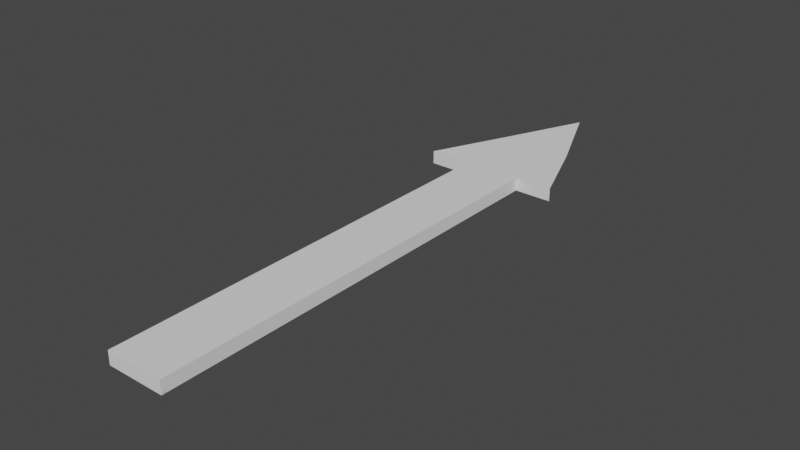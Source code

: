 # Source: ArrowStraight.blend  (saved by Blender 2.92.15; exported with 4.5.12 LTS)
import bpy
from mathutils import Matrix  # noqa: F401  (used for matrix-valued properties, if any)

bpy.ops.wm.read_factory_settings(use_empty=True)
scene = bpy.context.scene
scene.name = 'Scene'

# ---- collections
col_collection = bpy.data.collections.new('Collection'); scene.collection.children.link(col_collection)

# ---- world
world_world = bpy.data.worlds.new('World'); scene.world = world_world
world_world.use_nodes = True; world_world.node_tree.nodes.clear()
_N = world_world.node_tree.nodes; _L = world_world.node_tree.links
n0 = _N.new('ShaderNodeOutputWorld'); n0.name = 'World Output'; n0.location = (300, 300)
n1 = _N.new('ShaderNodeBackground'); n1.name = 'Background'; n1.location = (10, 300)
n1.inputs[0].default_value = (0.05088, 0.05088, 0.05088, 1.0)
_L.new(n1.outputs[0], n0.inputs[0])
n0.is_active_output = True
world_world.color = (0.05088, 0.05088, 0.05088)
world_world.use_sun_shadow = False
world_world.sun_shadow_jitter_overblur = 0.0

# ---- meshes
me_cube_006 = bpy.data.meshes.new('Cube.006')
me_cube_006.from_pydata([(-1.0, -0.7602, -1.0), (-1.0, -0.7602, 1.0), (-1.0, 0.7404, -1.0), (-1.0, 0.7404, 1.0), (1.0, -0.7602, -1.0), (1.0, -0.7602, 1.0), (1.0, 0.7404, -1.0), (1.0, 0.7404, 1.0), (-1.0, 1.863, 1.0), (1.0, 1.863, 1.0), (1.0, -1.737, 1.0), (-1.0, -1.737, 1.0), (-1.0, 1.0, 1.336), (-1.0, 1.858, 1.0), (-1.0, -0.008552, 1.742), (-1.0, -1.0, 1.34), (-0.01622, -0.7756, -0.9897), (-0.01621, 0.5773, -0.7874), (1.237, -0.7756, -0.9897), (1.237, 0.5773, -0.7874)], [], [(0, 1, 3, 2), (2, 3, 7, 6), (6, 7, 5, 4), (4, 5, 1, 0), (0, 2, 6, 4), (3, 1, 15, 14, 12), (1, 5, 10, 11), (7, 3, 13, 8, 9), (3, 12, 13), (11, 15, 1), (19, 17, 16, 18), (17, 19, 18, 16)])
_uv = me_cube_006.uv_layers.new(name='UVMap')
_uv.uv.foreach_set('vector', [0.375, 0.0, 0.625, 0.0, 0.625, 0.25, 0.375, 0.25, 0.375, 0.25, 0.625, 0.25, 0.625, 0.5, 0.375, 0.5, 0.375, 0.5, 0.625, 0.5, 0.625, 0.75, 0.375, 0.75, 0.375, 0.75, 0.625, 0.75, 0.625, 1.0, 0.375, 1.0, 0.375, 0.0, 0.375, 0.25, 0.375, 0.5, 0.375, 0.75, 0.625, 0.25, 0.625, 0.0, 0.625, 0.0, 0.625, 0.1239, 0.625, 0.25, 0.625, 1.0, 0.625, 0.75, 0.625, 0.75, 0.625, 1.0, 0.625, 0.5, 0.625, 0.25, 0.625, 0.25, 0.625, 0.25, 0.625, 0.5, 0.625, 0.25, 0.625, 0.25, 0.625, 0.25, 0.625, 0.0, 0.625, 0.0, 0.625, 0.0, 0.375, 0.5, 0.375, 0.25, 0.375, 1.0, 0.375, 0.75, 0.125, 0.5, 0.375, 0.5, 0.375, 0.75, 0.125, 0.75])
me_cube_006.use_remesh_fix_poles = True
me_cube_006.use_remesh_preserve_attributes = False
me_cube_006.use_mirror_vertex_groups = False
me_cube_006.update()

# ---- objects
ob_cube_002 = bpy.data.objects.new('Cube.002', me_cube_006)

# ---- transforms, parenting, visibility, modifiers, constraints
ob_cube_002.location = (0.0, 0.0, 0.0)
ob_cube_002.rotation_euler = (-1.571, 1.571, 0.0)
ob_cube_002.scale = (0.01747, 0.1021, 0.5754)
ob_cube_002.lineart.crease_threshold = 0.0

# ---- collection membership
col_collection.objects.link(ob_cube_002)

# ---- scene / render settings (as saved in the file)
scene.frame_start = 1; scene.frame_end = 250; scene.frame_set(1)
scene.render.engine = 'BLENDER_EEVEE_NEXT'
scene.cycles.use_denoising = False
scene.cycles.samples = 128
scene.cycles.sampling_pattern = 'TABULATED_SOBOL'
scene.cycles.use_adaptive_sampling = False
scene.cycles.use_light_tree = False
scene.view_settings.view_transform = 'Filmic'
bpy.context.view_layer.update()

# ---- added for rendering (the .blend has no active camera and no usable light): camera, sun
cam_auto = bpy.data.cameras.new('AutoCamera')
cam_auto.lens = 50.0
cam_auto.sensor_width = 36.0
cam_auto.clip_end = 1000.0
ob_auto_camera = bpy.data.objects.new('AutoCamera', cam_auto)
scene.collection.objects.link(ob_auto_camera)
ob_auto_camera.location = (1.49274, -1.58559, 1.19728)
ob_auto_camera.rotation_euler = (1.09748, -7.21219e-08, 0.694738)
scene.camera = ob_auto_camera
light_auto_sun = bpy.data.lights.new('AutoSun', 'SUN')
light_auto_sun.energy = 3.0
light_auto_sun.angle = 0.0523599
ob_auto_sun = bpy.data.objects.new('AutoSun', light_auto_sun)
scene.collection.objects.link(ob_auto_sun)
ob_auto_sun.rotation_euler = (0.872665, 0.174533, 0.523599)
bpy.context.view_layer.update()
